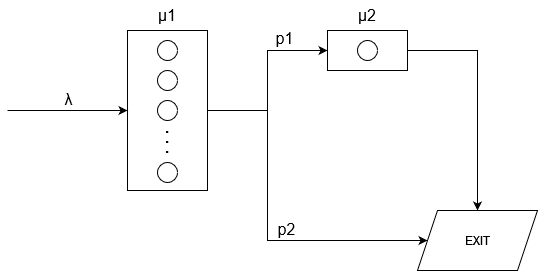

The diagram above was exported from draw.io. Its source (the exported page's mxGraphModel, read from the mxfile embedded in the PNG):
<mxGraphModel dx="1050" dy="605" grid="1" gridSize="10" guides="1" tooltips="1" connect="1" arrows="1" fold="1" page="1" pageScale="1" pageWidth="827" pageHeight="1169" math="0" shadow="0">
  <root>
    <mxCell id="0" />
    <mxCell id="1" parent="0" />
    <mxCell id="1CqEdd7ZNmomO0LcsZIy-17" style="edgeStyle=orthogonalEdgeStyle;rounded=0;orthogonalLoop=1;jettySize=auto;html=1;entryX=0;entryY=0.5;entryDx=0;entryDy=0;" edge="1" parent="1" source="1CqEdd7ZNmomO0LcsZIy-1" target="1CqEdd7ZNmomO0LcsZIy-16">
      <mxGeometry relative="1" as="geometry" />
    </mxCell>
    <mxCell id="1CqEdd7ZNmomO0LcsZIy-23" value="&lt;font style=&quot;font-size: 16px;&quot;&gt;p1&lt;/font&gt;" style="edgeLabel;html=1;align=center;verticalAlign=middle;resizable=0;points=[];" vertex="1" connectable="0" parent="1CqEdd7ZNmomO0LcsZIy-17">
      <mxGeometry x="0.5111" relative="1" as="geometry">
        <mxPoint y="-13" as="offset" />
      </mxGeometry>
    </mxCell>
    <mxCell id="1CqEdd7ZNmomO0LcsZIy-20" style="edgeStyle=orthogonalEdgeStyle;rounded=0;orthogonalLoop=1;jettySize=auto;html=1;entryX=0;entryY=0.5;entryDx=0;entryDy=0;" edge="1" parent="1" source="1CqEdd7ZNmomO0LcsZIy-1" target="1CqEdd7ZNmomO0LcsZIy-18">
      <mxGeometry relative="1" as="geometry">
        <Array as="points">
          <mxPoint x="380" y="240" />
          <mxPoint x="380" y="370" />
        </Array>
      </mxGeometry>
    </mxCell>
    <mxCell id="1CqEdd7ZNmomO0LcsZIy-24" value="&lt;div&gt;&lt;font style=&quot;font-size: 16px;&quot;&gt;p2&lt;/font&gt;&lt;/div&gt;" style="edgeLabel;html=1;align=center;verticalAlign=middle;resizable=0;points=[];" vertex="1" connectable="0" parent="1CqEdd7ZNmomO0LcsZIy-20">
      <mxGeometry x="0.3143" y="-4" relative="1" as="geometry">
        <mxPoint x="-22" y="-16" as="offset" />
      </mxGeometry>
    </mxCell>
    <mxCell id="1CqEdd7ZNmomO0LcsZIy-1" value="" style="rounded=0;whiteSpace=wrap;html=1;" vertex="1" parent="1">
      <mxGeometry x="240" y="160" width="80" height="160" as="geometry" />
    </mxCell>
    <mxCell id="1CqEdd7ZNmomO0LcsZIy-2" value="" style="endArrow=classic;html=1;rounded=0;entryX=0;entryY=0.5;entryDx=0;entryDy=0;" edge="1" parent="1" target="1CqEdd7ZNmomO0LcsZIy-1">
      <mxGeometry width="50" height="50" relative="1" as="geometry">
        <mxPoint x="120" y="240" as="sourcePoint" />
        <mxPoint x="440" y="290" as="targetPoint" />
      </mxGeometry>
    </mxCell>
    <mxCell id="1CqEdd7ZNmomO0LcsZIy-3" value="&lt;font size=&quot;1&quot;&gt;&lt;span style=&quot;font-size: 16px;&quot; title=&quot;Texto en idioma griego&quot; lang=&quot;el&quot;&gt;λ&lt;/span&gt;&lt;/font&gt;" style="edgeLabel;html=1;align=center;verticalAlign=middle;resizable=0;points=[];" vertex="1" connectable="0" parent="1CqEdd7ZNmomO0LcsZIy-2">
      <mxGeometry y="2" relative="1" as="geometry">
        <mxPoint y="-10" as="offset" />
      </mxGeometry>
    </mxCell>
    <mxCell id="1CqEdd7ZNmomO0LcsZIy-4" value="" style="ellipse;whiteSpace=wrap;html=1;aspect=fixed;" vertex="1" parent="1">
      <mxGeometry x="270" y="170" width="20" height="20" as="geometry" />
    </mxCell>
    <mxCell id="1CqEdd7ZNmomO0LcsZIy-5" value="" style="ellipse;whiteSpace=wrap;html=1;aspect=fixed;" vertex="1" parent="1">
      <mxGeometry x="270" y="200" width="20" height="20" as="geometry" />
    </mxCell>
    <mxCell id="1CqEdd7ZNmomO0LcsZIy-6" value="" style="ellipse;whiteSpace=wrap;html=1;aspect=fixed;" vertex="1" parent="1">
      <mxGeometry x="270" y="230" width="20" height="20" as="geometry" />
    </mxCell>
    <mxCell id="1CqEdd7ZNmomO0LcsZIy-7" value="" style="ellipse;whiteSpace=wrap;html=1;aspect=fixed;" vertex="1" parent="1">
      <mxGeometry x="270" y="292" width="20" height="20" as="geometry" />
    </mxCell>
    <mxCell id="1CqEdd7ZNmomO0LcsZIy-11" value="&lt;font style=&quot;font-size: 16px;&quot;&gt;μ1&lt;/font&gt;" style="text;html=1;align=center;verticalAlign=middle;whiteSpace=wrap;rounded=0;" vertex="1" parent="1">
      <mxGeometry x="250" y="130" width="60" height="30" as="geometry" />
    </mxCell>
    <mxCell id="1CqEdd7ZNmomO0LcsZIy-13" value="&lt;font style=&quot;font-size: 22px;&quot;&gt;.&lt;/font&gt;" style="text;html=1;align=center;verticalAlign=middle;whiteSpace=wrap;rounded=0;" vertex="1" parent="1">
      <mxGeometry x="250" y="250" width="60" height="30" as="geometry" />
    </mxCell>
    <mxCell id="1CqEdd7ZNmomO0LcsZIy-14" value="&lt;font style=&quot;font-size: 22px;&quot;&gt;.&lt;/font&gt;" style="text;html=1;align=center;verticalAlign=middle;whiteSpace=wrap;rounded=0;" vertex="1" parent="1">
      <mxGeometry x="250" y="240" width="60" height="30" as="geometry" />
    </mxCell>
    <mxCell id="1CqEdd7ZNmomO0LcsZIy-15" value="&lt;font style=&quot;font-size: 22px;&quot;&gt;.&lt;/font&gt;" style="text;html=1;align=center;verticalAlign=middle;whiteSpace=wrap;rounded=0;" vertex="1" parent="1">
      <mxGeometry x="250" y="260" width="60" height="30" as="geometry" />
    </mxCell>
    <mxCell id="1CqEdd7ZNmomO0LcsZIy-21" style="edgeStyle=orthogonalEdgeStyle;rounded=0;orthogonalLoop=1;jettySize=auto;html=1;entryX=0.5;entryY=0;entryDx=0;entryDy=0;" edge="1" parent="1" source="1CqEdd7ZNmomO0LcsZIy-16" target="1CqEdd7ZNmomO0LcsZIy-18">
      <mxGeometry relative="1" as="geometry" />
    </mxCell>
    <mxCell id="1CqEdd7ZNmomO0LcsZIy-16" value="" style="rounded=0;whiteSpace=wrap;html=1;" vertex="1" parent="1">
      <mxGeometry x="440" y="160" width="80" height="40" as="geometry" />
    </mxCell>
    <mxCell id="1CqEdd7ZNmomO0LcsZIy-18" value="EXIT" style="shape=parallelogram;perimeter=parallelogramPerimeter;whiteSpace=wrap;html=1;fixedSize=1;" vertex="1" parent="1">
      <mxGeometry x="530" y="340" width="120" height="60" as="geometry" />
    </mxCell>
    <mxCell id="1CqEdd7ZNmomO0LcsZIy-22" value="" style="ellipse;whiteSpace=wrap;html=1;aspect=fixed;" vertex="1" parent="1">
      <mxGeometry x="470" y="170" width="20" height="20" as="geometry" />
    </mxCell>
    <mxCell id="1CqEdd7ZNmomO0LcsZIy-25" value="&lt;font style=&quot;font-size: 16px;&quot;&gt;μ2&lt;/font&gt;" style="text;html=1;align=center;verticalAlign=middle;whiteSpace=wrap;rounded=0;" vertex="1" parent="1">
      <mxGeometry x="450" y="130" width="60" height="30" as="geometry" />
    </mxCell>
  </root>
</mxGraphModel>